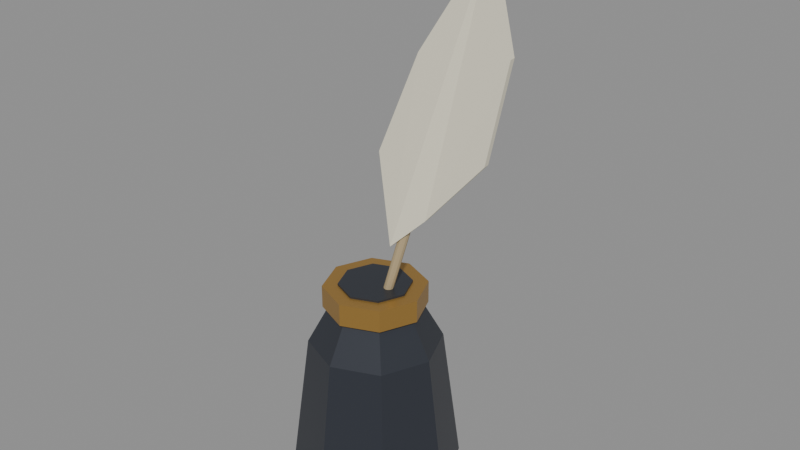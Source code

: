# Source: court-writing-set.blend  (saved by Blender 5.2.44; exported with 4.5.12 LTS)
import bpy
from mathutils import Matrix  # noqa: F401  (used for matrix-valued properties, if any)

bpy.ops.wm.read_factory_settings(use_empty=True)
scene = bpy.context.scene
scene.name = 'Scene'

# ---- materials (node trees are filled in below, after node groups)
mat_dark_ink_pot = bpy.data.materials.new('Dark ink pot')
mat_dark_ink_pot.diffuse_color = (0.035, 0.04, 0.052, 1.0)
mat_ink_pot_brass_lip = bpy.data.materials.new('Ink pot brass lip')
mat_ink_pot_brass_lip.diffuse_color = (0.45, 0.26, 0.065, 1.0)
mat_quill_central_vein = bpy.data.materials.new('Quill central vein')
mat_quill_central_vein.diffuse_color = (0.5, 0.39, 0.22, 1.0)
mat_ivory_quill = bpy.data.materials.new('Ivory quill')
mat_ivory_quill.diffuse_color = (0.87, 0.82, 0.65, 1.0)

# ---- material node trees
mat_dark_ink_pot.use_nodes = True; mat_dark_ink_pot.node_tree.nodes.clear()
_N = mat_dark_ink_pot.node_tree.nodes; _L = mat_dark_ink_pot.node_tree.links
n0 = _N.new('ShaderNodeBsdfPrincipled'); n0.name = 'Principled BSDF'; n0.location = (-200, 100)
n0.inputs[0].default_value = (0.035, 0.04, 0.052, 1.0)
n0.inputs[1].default_value = 0.25
n0.inputs[2].default_value = 0.38
n0.inputs[10].default_value = 0.005
n1 = _N.new('ShaderNodeOutputMaterial'); n1.name = 'Material Output'; n1.location = (200, 100)
_L.new(n0.outputs[0], n1.inputs[0])
n1.is_active_output = True
mat_ink_pot_brass_lip.use_nodes = True; mat_ink_pot_brass_lip.node_tree.nodes.clear()
_N = mat_ink_pot_brass_lip.node_tree.nodes; _L = mat_ink_pot_brass_lip.node_tree.links
n0 = _N.new('ShaderNodeBsdfPrincipled'); n0.name = 'Principled BSDF'; n0.location = (-200, 100)
n0.inputs[0].default_value = (0.45, 0.26, 0.065, 1.0)
n0.inputs[1].default_value = 0.6
n0.inputs[2].default_value = 0.38
n0.inputs[10].default_value = 0.005
n1 = _N.new('ShaderNodeOutputMaterial'); n1.name = 'Material Output'; n1.location = (200, 100)
_L.new(n0.outputs[0], n1.inputs[0])
n1.is_active_output = True
mat_quill_central_vein.use_nodes = True; mat_quill_central_vein.node_tree.nodes.clear()
_N = mat_quill_central_vein.node_tree.nodes; _L = mat_quill_central_vein.node_tree.links
n0 = _N.new('ShaderNodeBsdfPrincipled'); n0.name = 'Principled BSDF'; n0.location = (-200, 100)
n0.inputs[0].default_value = (0.5, 0.39, 0.22, 1.0)
n0.inputs[2].default_value = 0.7
n0.inputs[10].default_value = 0.005
n1 = _N.new('ShaderNodeOutputMaterial'); n1.name = 'Material Output'; n1.location = (200, 100)
_L.new(n0.outputs[0], n1.inputs[0])
n1.is_active_output = True
mat_ivory_quill.use_nodes = True; mat_ivory_quill.node_tree.nodes.clear()
_N = mat_ivory_quill.node_tree.nodes; _L = mat_ivory_quill.node_tree.links
n0 = _N.new('ShaderNodeBsdfPrincipled'); n0.name = 'Principled BSDF'; n0.location = (-200, 100)
n0.inputs[0].default_value = (0.87, 0.82, 0.65, 1.0)
n0.inputs[2].default_value = 0.7
n0.inputs[10].default_value = 0.005
n1 = _N.new('ShaderNodeOutputMaterial'); n1.name = 'Material Output'; n1.location = (200, 100)
_L.new(n0.outputs[0], n1.inputs[0])
n1.is_active_output = True

# ---- meshes
me_cone = bpy.data.meshes.new('Cone')
me_cone.from_pydata([(0.0, 0.045, 0.0), (0.0, 0.035, 0.075), (0.03182, 0.03182, 0.0), (0.02475, 0.02475, 0.075), (0.045, 0.0, 0.0), (0.035, 0.0, 0.075), (0.03182, -0.03182, 0.0), (0.02475, -0.02475, 0.075), (0.0, -0.045, 0.0), (0.0, -0.035, 0.075), (-0.03182, -0.03182, 0.0), (-0.02475, -0.02475, 0.075), (-0.045, 0.0, 0.0), (-0.035, 0.0, 0.075), (-0.03182, 0.03182, 0.0), (-0.02475, 0.02475, 0.075), (0.0, 0.035, 0.075), (0.0, 0.024, 0.095), (0.02475, 0.02475, 0.075), (0.01697, 0.01697, 0.095), (0.035, 0.0, 0.075), (0.024, 0.0, 0.095), (0.02475, -0.02475, 0.075), (0.01697, -0.01697, 0.095), (0.0, -0.035, 0.075), (0.0, -0.024, 0.095), (-0.02475, -0.02475, 0.075), (-0.01697, -0.01697, 0.095), (-0.035, 0.0, 0.075), (-0.024, 0.0, 0.095), (-0.02475, 0.02475, 0.075), (-0.01697, 0.01697, 0.095), (0.0, 0.027, 0.095), (0.0, 0.027, 0.107), (0.01909, 0.01909, 0.095), (0.01909, 0.01909, 0.107), (0.027, 0.0, 0.095), (0.027, 0.0, 0.107), (0.01909, -0.01909, 0.095), (0.01909, -0.01909, 0.107), (0.0, -0.027, 0.095), (0.0, -0.027, 0.107), (-0.01909, -0.01909, 0.095), (-0.01909, -0.01909, 0.107), (-0.027, 0.0, 0.095), (-0.027, 0.0, 0.107), (-0.01909, 0.01909, 0.095), (-0.01909, 0.01909, 0.107), (0.0, 0.019, 0.104), (0.0, 0.019, 0.108), (0.01344, 0.01344, 0.104), (0.01344, 0.01344, 0.108), (0.019, 0.0, 0.104), (0.019, 0.0, 0.108), (0.01344, -0.01344, 0.104), (0.01344, -0.01344, 0.108), (0.0, -0.019, 0.104), (0.0, -0.019, 0.108), (-0.01344, -0.01344, 0.104), (-0.01344, -0.01344, 0.108), (-0.019, 0.0, 0.104), (-0.019, 0.0, 0.108), (-0.01344, 0.01344, 0.104), (-0.01344, 0.01344, 0.108), (-0.002388, 4.992e-09, 0.08074), (0.06261, -5.293e-09, 0.2907), (-0.002068, 0.00125, 0.08064), (0.06293, 0.00125, 0.2906), (-0.001194, 0.002165, 0.08037), (0.06381, 0.002165, 0.2904), (0.0, 0.0025, 0.08), (0.065, 0.0025, 0.29), (0.001194, 0.002165, 0.07963), (0.06619, 0.002165, 0.2896), (0.002068, 0.00125, 0.07936), (0.06707, 0.00125, 0.2894), (0.002388, 5.293e-09, 0.07926), (0.06739, -4.992e-09, 0.2893), (0.002068, -0.00125, 0.07936), (0.06707, -0.00125, 0.2894), (0.001194, -0.002165, 0.07963), (0.06619, -0.002165, 0.2896), (0.0, -0.0025, 0.08), (0.065, -0.0025, 0.29), (-0.001194, -0.002165, 0.08037), (0.06381, -0.002165, 0.2904), (-0.002068, -0.00125, 0.08064), (0.06293, -0.00125, 0.2906), (0.014, -0.002, 0.135), (0.006, 0.0, 0.182), (0.029, 0.0, 0.235), (0.065, 0.0, 0.29), (0.077, 0.0, 0.242), (0.066, 0.0, 0.191), (0.032, 0.002, 0.153), (0.01401, -0.005, 0.135), (0.005849, -0.002995, 0.1821), (0.02885, -0.002995, 0.2351), (0.06508, -0.002999, 0.29), (0.07718, -0.002994, 0.2419), (0.06618, -0.002994, 0.1909), (0.03218, -0.0009935, 0.1529), (0.02762, -4.258e-10, 0.1707), (0.04662, 4.047e-10, 0.1777), (0.02765, 0.00035, 0.1706), (0.04665, 0.00035, 0.1776), (0.02774, 0.0006062, 0.1703), (0.04674, 0.0006062, 0.1773), (0.02786, 0.0007, 0.17), (0.04686, 0.0007, 0.177), (0.02798, 0.0006062, 0.1697), (0.04698, 0.0006062, 0.1767), (0.02807, 0.00035, 0.1694), (0.04707, 0.00035, 0.1764), (0.0281, -4.047e-10, 0.1693), (0.0471, 4.258e-10, 0.1763), (0.02807, -0.00035, 0.1694), (0.04707, -0.00035, 0.1764), (0.02798, -0.0006062, 0.1697), (0.04698, -0.0006062, 0.1767), (0.02786, -0.0007, 0.17), (0.04686, -0.0007, 0.177), (0.02774, -0.0006062, 0.1703), (0.04674, -0.0006062, 0.1773), (0.02765, -0.00035, 0.1706), (0.04665, -0.00035, 0.1776), (0.03381, -4.258e-10, 0.1907), (0.05281, 4.047e-10, 0.1977), (0.03384, 0.00035, 0.1906), (0.05284, 0.00035, 0.1976), (0.03393, 0.0006062, 0.1903), (0.05293, 0.0006062, 0.1973), (0.03405, 0.0007, 0.19), (0.05305, 0.0007, 0.197), (0.03417, 0.0006062, 0.1897), (0.05317, 0.0006062, 0.1967), (0.03426, 0.00035, 0.1894), (0.05326, 0.00035, 0.1964), (0.03429, -4.047e-10, 0.1893), (0.05329, 4.258e-10, 0.1963), (0.03426, -0.00035, 0.1894), (0.05326, -0.00035, 0.1964), (0.03417, -0.0006062, 0.1897), (0.05317, -0.0006062, 0.1967), (0.03405, -0.0007, 0.19), (0.05305, -0.0007, 0.197), (0.03393, -0.0006062, 0.1903), (0.05293, -0.0006062, 0.1973), (0.03384, -0.00035, 0.1906), (0.05284, -0.00035, 0.1976), (0.04, -4.258e-10, 0.2107), (0.059, 4.047e-10, 0.2177), (0.04003, 0.00035, 0.2106), (0.05903, 0.00035, 0.2176), (0.04012, 0.0006062, 0.2103), (0.05912, 0.0006062, 0.2173), (0.04024, 0.0007, 0.21), (0.05924, 0.0007, 0.217), (0.04036, 0.0006062, 0.2097), (0.05936, 0.0006062, 0.2167), (0.04045, 0.00035, 0.2094), (0.05945, 0.00035, 0.2164), (0.04048, -4.047e-10, 0.2093), (0.05948, 4.258e-10, 0.2163), (0.04045, -0.00035, 0.2094), (0.05945, -0.00035, 0.2164), (0.04036, -0.0006062, 0.2097), (0.05936, -0.0006062, 0.2167), (0.04024, -0.0007, 0.21), (0.05924, -0.0007, 0.217), (0.04012, -0.0006062, 0.2103), (0.05912, -0.0006062, 0.2173), (0.04003, -0.00035, 0.2106), (0.05903, -0.00035, 0.2176), (0.04619, -1.391e-09, 0.2307), (0.06519, 1.221e-09, 0.2377), (0.04622, 0.00035, 0.2306), (0.06522, 0.00035, 0.2376), (0.04631, 0.0006062, 0.2303), (0.06531, 0.0006062, 0.2373), (0.04643, 0.0007, 0.23), (0.06543, 0.0007, 0.237), (0.04655, 0.0006062, 0.2297), (0.06555, 0.0006062, 0.2367), (0.04664, 0.00035, 0.2294), (0.06564, 0.00035, 0.2364), (0.04667, -1.221e-09, 0.2293), (0.06567, 1.391e-09, 0.2363), (0.04664, -0.00035, 0.2294), (0.06564, -0.00035, 0.2364), (0.04655, -0.0006062, 0.2297), (0.06555, -0.0006062, 0.2367), (0.04643, -0.0007, 0.23), (0.06543, -0.0007, 0.237), (0.04631, -0.0006062, 0.2303), (0.06531, -0.0006062, 0.2373), (0.04622, -0.00035, 0.2306), (0.06522, -0.00035, 0.2376), (0.05238, -4.258e-10, 0.2507), (0.07138, 4.047e-10, 0.2577), (0.05241, 0.00035, 0.2506), (0.07141, 0.00035, 0.2576), (0.0525, 0.0006062, 0.2503), (0.0715, 0.0006062, 0.2573), (0.05262, 0.0007, 0.25), (0.07162, 0.0007, 0.257), (0.05274, 0.0006062, 0.2497), (0.07174, 0.0006062, 0.2567), (0.05283, 0.00035, 0.2494), (0.07183, 0.00035, 0.2564), (0.05286, -4.047e-10, 0.2493), (0.07186, 4.258e-10, 0.2563), (0.05283, -0.00035, 0.2494), (0.07183, -0.00035, 0.2564), (0.05274, -0.0006062, 0.2497), (0.07174, -0.0006062, 0.2567), (0.05262, -0.0007, 0.25), (0.07162, -0.0007, 0.257), (0.0525, -0.0006062, 0.2503), (0.0715, -0.0006062, 0.2573), (0.05241, -0.00035, 0.2506), (0.07141, -0.00035, 0.2576)], [], [(0, 1, 3, 2), (2, 3, 5, 4), (4, 5, 7, 6), (6, 7, 9, 8), (8, 9, 11, 10), (10, 11, 13, 12), (3, 1, 15, 13, 11, 9, 7, 5), (12, 13, 15, 14), (14, 15, 1, 0), (0, 2, 4, 6, 8, 10, 12, 14), (16, 17, 19, 18), (18, 19, 21, 20), (20, 21, 23, 22), (22, 23, 25, 24), (24, 25, 27, 26), (26, 27, 29, 28), (19, 17, 31, 29, 27, 25, 23, 21), (28, 29, 31, 30), (30, 31, 17, 16), (16, 18, 20, 22, 24, 26, 28, 30), (32, 33, 35, 34), (34, 35, 37, 36), (36, 37, 39, 38), (38, 39, 41, 40), (40, 41, 43, 42), (42, 43, 45, 44), (35, 33, 47, 45, 43, 41, 39, 37), (44, 45, 47, 46), (46, 47, 33, 32), (32, 34, 36, 38, 40, 42, 44, 46), (48, 49, 51, 50), (50, 51, 53, 52), (52, 53, 55, 54), (54, 55, 57, 56), (56, 57, 59, 58), (58, 59, 61, 60), (51, 49, 63, 61, 59, 57, 55, 53), (60, 61, 63, 62), (62, 63, 49, 48), (48, 50, 52, 54, 56, 58, 60, 62), (64, 65, 67, 66), (66, 67, 69, 68), (68, 69, 71, 70), (70, 71, 73, 72), (72, 73, 75, 74), (74, 75, 77, 76), (76, 77, 79, 78), (78, 79, 81, 80), (80, 81, 83, 82), (82, 83, 85, 84), (67, 65, 87, 85, 83, 81, 79, 77, 75, 73, 71, 69), (84, 85, 87, 86), (86, 87, 65, 64), (64, 66, 68, 70, 72, 74, 76, 78, 80, 82, 84, 86), (88, 89, 90, 91), (88, 91, 92, 93, 94), (95, 98, 97, 96), (95, 101, 100, 99, 98), (89, 88, 95, 96), (90, 89, 96, 97), (91, 90, 97, 98), (88, 94, 101, 95), (92, 91, 98, 99), (93, 92, 99, 100), (94, 93, 100, 101), (102, 103, 105, 104), (104, 105, 107, 106), (106, 107, 109, 108), (108, 109, 111, 110), (110, 111, 113, 112), (112, 113, 115, 114), (114, 115, 117, 116), (116, 117, 119, 118), (118, 119, 121, 120), (120, 121, 123, 122), (105, 103, 125, 123, 121, 119, 117, 115, 113, 111, 109, 107), (122, 123, 125, 124), (124, 125, 103, 102), (102, 104, 106, 108, 110, 112, 114, 116, 118, 120, 122, 124), (126, 127, 129, 128), (128, 129, 131, 130), (130, 131, 133, 132), (132, 133, 135, 134), (134, 135, 137, 136), (136, 137, 139, 138), (138, 139, 141, 140), (140, 141, 143, 142), (142, 143, 145, 144), (144, 145, 147, 146), (129, 127, 149, 147, 145, 143, 141, 139, 137, 135, 133, 131), (146, 147, 149, 148), (148, 149, 127, 126), (126, 128, 130, 132, 134, 136, 138, 140, 142, 144, 146, 148), (150, 151, 153, 152), (152, 153, 155, 154), (154, 155, 157, 156), (156, 157, 159, 158), (158, 159, 161, 160), (160, 161, 163, 162), (162, 163, 165, 164), (164, 165, 167, 166), (166, 167, 169, 168), (168, 169, 171, 170), (153, 151, 173, 171, 169, 167, 165, 163, 161, 159, 157, 155), (170, 171, 173, 172), (172, 173, 151, 150), (150, 152, 154, 156, 158, 160, 162, 164, 166, 168, 170, 172), (174, 175, 177, 176), (176, 177, 179, 178), (178, 179, 181, 180), (180, 181, 183, 182), (182, 183, 185, 184), (184, 185, 187, 186), (186, 187, 189, 188), (188, 189, 191, 190), (190, 191, 193, 192), (192, 193, 195, 194), (177, 175, 197, 195, 193, 191, 189, 187, 185, 183, 181, 179), (194, 195, 197, 196), (196, 197, 175, 174), (174, 176, 178, 180, 182, 184, 186, 188, 190, 192, 194, 196), (198, 199, 201, 200), (200, 201, 203, 202), (202, 203, 205, 204), (204, 205, 207, 206), (206, 207, 209, 208), (208, 209, 211, 210), (210, 211, 213, 212), (212, 213, 215, 214), (214, 215, 217, 216), (216, 217, 219, 218), (201, 199, 221, 219, 217, 215, 213, 211, 209, 207, 205, 203), (218, 219, 221, 220), (220, 221, 199, 198), (198, 200, 202, 204, 206, 208, 210, 212, 214, 216, 218, 220)])
me_cone.polygons.foreach_set('material_index', [0, 0, 0, 0, 0, 0, 0, 0, 0, 0, 0, 0, 0, 0, 0, 0, 0, 0, 0, 0, 1, 1, 1, 1, 1, 1, 1, 1, 1, 1, 0, 0, 0, 0, 0, 0, 0, 0, 0, 0, 2, 2, 2, 2, 2, 2, 2, 2, 2, 2, 2, 2, 2, 2, 3, 3, 3, 3, 3, 3, 3, 3, 3, 3, 3, 2, 2, 2, 2, 2, 2, 2, 2, 2, 2, 2, 2, 2, 2, 2, 2, 2, 2, 2, 2, 2, 2, 2, 2, 2, 2, 2, 2, 2, 2, 2, 2, 2, 2, 2, 2, 2, 2, 2, 2, 2, 2, 2, 2, 2, 2, 2, 2, 2, 2, 2, 2, 2, 2, 2, 2, 2, 2, 2, 2, 2, 2, 2, 2, 2, 2, 2, 2, 2, 2])
_uv = me_cone.uv_layers.new(name='UVMap')
_uv.uv.foreach_set('vector', [1.0, 0.5, 1.0, 1.0, 0.875, 1.0, 0.875, 0.5, 0.875, 0.5, 0.875, 1.0, 0.75, 1.0, 0.75, 0.5, 0.75, 0.5, 0.75, 1.0, 0.625, 1.0, 0.625, 0.5, 0.625, 0.5, 0.625, 1.0, 0.5, 1.0, 0.5, 0.5, 0.5, 0.5, 0.5, 1.0, 0.375, 1.0, 0.375, 0.5, 0.375, 0.5, 0.375, 1.0, 0.25, 1.0, 0.25, 0.5, 0.4197, 0.4197, 0.25, 0.49, 0.08029, 0.4197, 0.01, 0.25, 0.08029, 0.08029, 0.25, 0.01, 0.4197, 0.08029, 0.49, 0.25, 0.25, 0.5, 0.25, 1.0, 0.125, 1.0, 0.125, 0.5, 0.125, 0.5, 0.125, 1.0, 0.0, 1.0, 0.0, 0.5, 0.75, 0.49, 0.9197, 0.4197, 0.99, 0.25, 0.9197, 0.08029, 0.75, 0.01, 0.5803, 0.08029, 0.51, 0.25, 0.5803, 0.4197, 1.0, 0.5, 1.0, 1.0, 0.875, 1.0, 0.875, 0.5, 0.875, 0.5, 0.875, 1.0, 0.75, 1.0, 0.75, 0.5, 0.75, 0.5, 0.75, 1.0, 0.625, 1.0, 0.625, 0.5, 0.625, 0.5, 0.625, 1.0, 0.5, 1.0, 0.5, 0.5, 0.5, 0.5, 0.5, 1.0, 0.375, 1.0, 0.375, 0.5, 0.375, 0.5, 0.375, 1.0, 0.25, 1.0, 0.25, 0.5, 0.4197, 0.4197, 0.25, 0.49, 0.08029, 0.4197, 0.01, 0.25, 0.08029, 0.08029, 0.25, 0.01, 0.4197, 0.08029, 0.49, 0.25, 0.25, 0.5, 0.25, 1.0, 0.125, 1.0, 0.125, 0.5, 0.125, 0.5, 0.125, 1.0, 0.0, 1.0, 0.0, 0.5, 0.75, 0.49, 0.9197, 0.4197, 0.99, 0.25, 0.9197, 0.08029, 0.75, 0.01, 0.5803, 0.08029, 0.51, 0.25, 0.5803, 0.4197, 1.0, 0.5, 1.0, 1.0, 0.875, 1.0, 0.875, 0.5, 0.875, 0.5, 0.875, 1.0, 0.75, 1.0, 0.75, 0.5, 0.75, 0.5, 0.75, 1.0, 0.625, 1.0, 0.625, 0.5, 0.625, 0.5, 0.625, 1.0, 0.5, 1.0, 0.5, 0.5, 0.5, 0.5, 0.5, 1.0, 0.375, 1.0, 0.375, 0.5, 0.375, 0.5, 0.375, 1.0, 0.25, 1.0, 0.25, 0.5, 0.4197, 0.4197, 0.25, 0.49, 0.08029, 0.4197, 0.01, 0.25, 0.08029, 0.08029, 0.25, 0.01, 0.4197, 0.08029, 0.49, 0.25, 0.25, 0.5, 0.25, 1.0, 0.125, 1.0, 0.125, 0.5, 0.125, 0.5, 0.125, 1.0, 0.0, 1.0, 0.0, 0.5, 0.75, 0.49, 0.9197, 0.4197, 0.99, 0.25, 0.9197, 0.08029, 0.75, 0.01, 0.5803, 0.08029, 0.51, 0.25, 0.5803, 0.4197, 1.0, 0.5, 1.0, 1.0, 0.875, 1.0, 0.875, 0.5, 0.875, 0.5, 0.875, 1.0, 0.75, 1.0, 0.75, 0.5, 0.75, 0.5, 0.75, 1.0, 0.625, 1.0, 0.625, 0.5, 0.625, 0.5, 0.625, 1.0, 0.5, 1.0, 0.5, 0.5, 0.5, 0.5, 0.5, 1.0, 0.375, 1.0, 0.375, 0.5, 0.375, 0.5, 0.375, 1.0, 0.25, 1.0, 0.25, 0.5, 0.4197, 0.4197, 0.25, 0.49, 0.08029, 0.4197, 0.01, 0.25, 0.08029, 0.08029, 0.25, 0.01, 0.4197, 0.08029, 0.49, 0.25, 0.25, 0.5, 0.25, 1.0, 0.125, 1.0, 0.125, 0.5, 0.125, 0.5, 0.125, 1.0, 0.0, 1.0, 0.0, 0.5, 0.75, 0.49, 0.9197, 0.4197, 0.99, 0.25, 0.9197, 0.08029, 0.75, 0.01, 0.5803, 0.08029, 0.51, 0.25, 0.5803, 0.4197, 1.0, 0.5, 1.0, 1.0, 0.9167, 1.0, 0.9167, 0.5, 0.9167, 0.5, 0.9167, 1.0, 0.8333, 1.0, 0.8333, 0.5, 0.8333, 0.5, 0.8333, 1.0, 0.75, 1.0, 0.75, 0.5, 0.75, 0.5, 0.75, 1.0, 0.6667, 1.0, 0.6667, 0.5, 0.6667, 0.5, 0.6667, 1.0, 0.5833, 1.0, 0.5833, 0.5, 0.5833, 0.5, 0.5833, 1.0, 0.5, 1.0, 0.5, 0.5, 0.5, 0.5, 0.5, 1.0, 0.4167, 1.0, 0.4167, 0.5, 0.4167, 0.5, 0.4167, 1.0, 0.3333, 1.0, 0.3333, 0.5, 0.3333, 0.5, 0.3333, 1.0, 0.25, 1.0, 0.25, 0.5, 0.25, 0.5, 0.25, 1.0, 0.1667, 1.0, 0.1667, 0.5, 0.37, 0.4578, 0.25, 0.49, 0.13, 0.4578, 0.04215, 0.37, 0.01, 0.25, 0.04215, 0.13, 0.13, 0.04215, 0.25, 0.01, 0.37, 0.04215, 0.4578, 0.13, 0.49, 0.25, 0.4578, 0.37, 0.1667, 0.5, 0.1667, 1.0, 0.08333, 1.0, 0.08333, 0.5, 0.08333, 0.5, 0.08333, 1.0, 7.451e-08, 1.0, 7.451e-08, 0.5, 0.75, 0.49, 0.87, 0.4578, 0.9578, 0.37, 0.99, 0.25, 0.9578, 0.13, 0.87, 0.04215, 0.75, 0.01, 0.63, 0.04215, 0.5422, 0.13, 0.51, 0.25, 0.5422, 0.37, 0.63, 0.4578, 0.0, 0.0, 0.0, 0.0, 0.0, 0.0, 0.0, 0.0, 0.0, 0.0, 0.0, 0.0, 0.0, 0.0, 0.0, 0.0, 0.0, 0.0, 0.0, 0.0, 0.0, 0.0, 0.0, 0.0, 0.0, 0.0, 0.0, 0.0, 0.0, 0.0, 0.0, 0.0, 0.0, 0.0, 0.0, 0.0, 0.0, 0.0, 0.0, 0.0, 0.0, 0.0, 0.0, 0.0, 0.0, 0.0, 0.0, 0.0, 0.0, 0.0, 0.0, 0.0, 0.0, 0.0, 0.0, 0.0, 0.0, 0.0, 0.0, 0.0, 0.0, 0.0, 0.0, 0.0, 0.0, 0.0, 0.0, 0.0, 0.0, 0.0, 0.0, 0.0, 0.0, 0.0, 0.0, 0.0, 0.0, 0.0, 0.0, 0.0, 0.0, 0.0, 0.0, 0.0, 0.0, 0.0, 0.0, 0.0, 0.0, 0.0, 0.0, 0.0, 1.0, 0.5, 1.0, 1.0, 0.9167, 1.0, 0.9167, 0.5, 0.9167, 0.5, 0.9167, 1.0, 0.8333, 1.0, 0.8333, 0.5, 0.8333, 0.5, 0.8333, 1.0, 0.75, 1.0, 0.75, 0.5, 0.75, 0.5, 0.75, 1.0, 0.6667, 1.0, 0.6667, 0.5, 0.6667, 0.5, 0.6667, 1.0, 0.5833, 1.0, 0.5833, 0.5, 0.5833, 0.5, 0.5833, 1.0, 0.5, 1.0, 0.5, 0.5, 0.5, 0.5, 0.5, 1.0, 0.4167, 1.0, 0.4167, 0.5, 0.4167, 0.5, 0.4167, 1.0, 0.3333, 1.0, 0.3333, 0.5, 0.3333, 0.5, 0.3333, 1.0, 0.25, 1.0, 0.25, 0.5, 0.25, 0.5, 0.25, 1.0, 0.1667, 1.0, 0.1667, 0.5, 0.37, 0.4578, 0.25, 0.49, 0.13, 0.4578, 0.04215, 0.37, 0.01, 0.25, 0.04215, 0.13, 0.13, 0.04215, 0.25, 0.01, 0.37, 0.04215, 0.4578, 0.13, 0.49, 0.25, 0.4578, 0.37, 0.1667, 0.5, 0.1667, 1.0, 0.08333, 1.0, 0.08333, 0.5, 0.08333, 0.5, 0.08333, 1.0, 7.451e-08, 1.0, 7.451e-08, 0.5, 0.75, 0.49, 0.87, 0.4578, 0.9578, 0.37, 0.99, 0.25, 0.9578, 0.13, 0.87, 0.04215, 0.75, 0.01, 0.63, 0.04215, 0.5422, 0.13, 0.51, 0.25, 0.5422, 0.37, 0.63, 0.4578, 1.0, 0.5, 1.0, 1.0, 0.9167, 1.0, 0.9167, 0.5, 0.9167, 0.5, 0.9167, 1.0, 0.8333, 1.0, 0.8333, 0.5, 0.8333, 0.5, 0.8333, 1.0, 0.75, 1.0, 0.75, 0.5, 0.75, 0.5, 0.75, 1.0, 0.6667, 1.0, 0.6667, 0.5, 0.6667, 0.5, 0.6667, 1.0, 0.5833, 1.0, 0.5833, 0.5, 0.5833, 0.5, 0.5833, 1.0, 0.5, 1.0, 0.5, 0.5, 0.5, 0.5, 0.5, 1.0, 0.4167, 1.0, 0.4167, 0.5, 0.4167, 0.5, 0.4167, 1.0, 0.3333, 1.0, 0.3333, 0.5, 0.3333, 0.5, 0.3333, 1.0, 0.25, 1.0, 0.25, 0.5, 0.25, 0.5, 0.25, 1.0, 0.1667, 1.0, 0.1667, 0.5, 0.37, 0.4578, 0.25, 0.49, 0.13, 0.4578, 0.04215, 0.37, 0.01, 0.25, 0.04215, 0.13, 0.13, 0.04215, 0.25, 0.01, 0.37, 0.04215, 0.4578, 0.13, 0.49, 0.25, 0.4578, 0.37, 0.1667, 0.5, 0.1667, 1.0, 0.08333, 1.0, 0.08333, 0.5, 0.08333, 0.5, 0.08333, 1.0, 7.451e-08, 1.0, 7.451e-08, 0.5, 0.75, 0.49, 0.87, 0.4578, 0.9578, 0.37, 0.99, 0.25, 0.9578, 0.13, 0.87, 0.04215, 0.75, 0.01, 0.63, 0.04215, 0.5422, 0.13, 0.51, 0.25, 0.5422, 0.37, 0.63, 0.4578, 1.0, 0.5, 1.0, 1.0, 0.9167, 1.0, 0.9167, 0.5, 0.9167, 0.5, 0.9167, 1.0, 0.8333, 1.0, 0.8333, 0.5, 0.8333, 0.5, 0.8333, 1.0, 0.75, 1.0, 0.75, 0.5, 0.75, 0.5, 0.75, 1.0, 0.6667, 1.0, 0.6667, 0.5, 0.6667, 0.5, 0.6667, 1.0, 0.5833, 1.0, 0.5833, 0.5, 0.5833, 0.5, 0.5833, 1.0, 0.5, 1.0, 0.5, 0.5, 0.5, 0.5, 0.5, 1.0, 0.4167, 1.0, 0.4167, 0.5, 0.4167, 0.5, 0.4167, 1.0, 0.3333, 1.0, 0.3333, 0.5, 0.3333, 0.5, 0.3333, 1.0, 0.25, 1.0, 0.25, 0.5, 0.25, 0.5, 0.25, 1.0, 0.1667, 1.0, 0.1667, 0.5, 0.37, 0.4578, 0.25, 0.49, 0.13, 0.4578, 0.04215, 0.37, 0.01, 0.25, 0.04215, 0.13, 0.13, 0.04215, 0.25, 0.01, 0.37, 0.04215, 0.4578, 0.13, 0.49, 0.25, 0.4578, 0.37, 0.1667, 0.5, 0.1667, 1.0, 0.08333, 1.0, 0.08333, 0.5, 0.08333, 0.5, 0.08333, 1.0, 7.451e-08, 1.0, 7.451e-08, 0.5, 0.75, 0.49, 0.87, 0.4578, 0.9578, 0.37, 0.99, 0.25, 0.9578, 0.13, 0.87, 0.04215, 0.75, 0.01, 0.63, 0.04215, 0.5422, 0.13, 0.51, 0.25, 0.5422, 0.37, 0.63, 0.4578, 1.0, 0.5, 1.0, 1.0, 0.9167, 1.0, 0.9167, 0.5, 0.9167, 0.5, 0.9167, 1.0, 0.8333, 1.0, 0.8333, 0.5, 0.8333, 0.5, 0.8333, 1.0, 0.75, 1.0, 0.75, 0.5, 0.75, 0.5, 0.75, 1.0, 0.6667, 1.0, 0.6667, 0.5, 0.6667, 0.5, 0.6667, 1.0, 0.5833, 1.0, 0.5833, 0.5, 0.5833, 0.5, 0.5833, 1.0, 0.5, 1.0, 0.5, 0.5, 0.5, 0.5, 0.5, 1.0, 0.4167, 1.0, 0.4167, 0.5, 0.4167, 0.5, 0.4167, 1.0, 0.3333, 1.0, 0.3333, 0.5, 0.3333, 0.5, 0.3333, 1.0, 0.25, 1.0, 0.25, 0.5, 0.25, 0.5, 0.25, 1.0, 0.1667, 1.0, 0.1667, 0.5, 0.37, 0.4578, 0.25, 0.49, 0.13, 0.4578, 0.04215, 0.37, 0.01, 0.25, 0.04215, 0.13, 0.13, 0.04215, 0.25, 0.01, 0.37, 0.04215, 0.4578, 0.13, 0.49, 0.25, 0.4578, 0.37, 0.1667, 0.5, 0.1667, 1.0, 0.08333, 1.0, 0.08333, 0.5, 0.08333, 0.5, 0.08333, 1.0, 7.451e-08, 1.0, 7.451e-08, 0.5, 0.75, 0.49, 0.87, 0.4578, 0.9578, 0.37, 0.99, 0.25, 0.9578, 0.13, 0.87, 0.04215, 0.75, 0.01, 0.63, 0.04215, 0.5422, 0.13, 0.51, 0.25, 0.5422, 0.37, 0.63, 0.4578, 1.0, 0.5, 1.0, 1.0, 0.9167, 1.0, 0.9167, 0.5, 0.9167, 0.5, 0.9167, 1.0, 0.8333, 1.0, 0.8333, 0.5, 0.8333, 0.5, 0.8333, 1.0, 0.75, 1.0, 0.75, 0.5, 0.75, 0.5, 0.75, 1.0, 0.6667, 1.0, 0.6667, 0.5, 0.6667, 0.5, 0.6667, 1.0, 0.5833, 1.0, 0.5833, 0.5, 0.5833, 0.5, 0.5833, 1.0, 0.5, 1.0, 0.5, 0.5, 0.5, 0.5, 0.5, 1.0, 0.4167, 1.0, 0.4167, 0.5, 0.4167, 0.5, 0.4167, 1.0, 0.3333, 1.0, 0.3333, 0.5, 0.3333, 0.5, 0.3333, 1.0, 0.25, 1.0, 0.25, 0.5, 0.25, 0.5, 0.25, 1.0, 0.1667, 1.0, 0.1667, 0.5, 0.37, 0.4578, 0.25, 0.49, 0.13, 0.4578, 0.04215, 0.37, 0.01, 0.25, 0.04215, 0.13, 0.13, 0.04215, 0.25, 0.01, 0.37, 0.04215, 0.4578, 0.13, 0.49, 0.25, 0.4578, 0.37, 0.1667, 0.5, 0.1667, 1.0, 0.08333, 1.0, 0.08333, 0.5, 0.08333, 0.5, 0.08333, 1.0, 7.451e-08, 1.0, 7.451e-08, 0.5, 0.75, 0.49, 0.87, 0.4578, 0.9578, 0.37, 0.99, 0.25, 0.9578, 0.13, 0.87, 0.04215, 0.75, 0.01, 0.63, 0.04215, 0.5422, 0.13, 0.51, 0.25, 0.5422, 0.37, 0.63, 0.4578])
me_cone.materials.append(mat_dark_ink_pot)
me_cone.materials.append(mat_ink_pot_brass_lip)
me_cone.materials.append(mat_quill_central_vein)
me_cone.materials.append(mat_ivory_quill)
me_cone.update()

# ---- objects
ob_court_writing_set = bpy.data.objects.new('court-writing-set', me_cone)

# ---- transforms, parenting, visibility, modifiers, constraints
ob_court_writing_set.location = (0.0, 0.0, 0.0)

# ---- collection membership
scene.collection.objects.link(ob_court_writing_set)

# ---- scene / render settings (as saved in the file)
scene.frame_start = 1; scene.frame_end = 250; scene.frame_set(1)
scene.render.engine = 'BLENDER_EEVEE_NEXT'
scene.render.bake_bias = 0.0
scene.render.bake_samples = 0
scene.render.compositor_device = 'GPU'
scene.eevee.use_volume_custom_range = False
scene.eevee.fast_gi_thickness_near = 0.1
scene.eevee.fast_gi_thickness_far = 0.0
scene.eevee.ray_tracing_options.screen_trace_thickness = 0.1
bpy.context.view_layer.update()

# ---- added for rendering (the .blend has no active camera and no usable light): camera, sun + grey world if the file has none
cam_auto = bpy.data.cameras.new('AutoCamera')
cam_auto.lens = 50.0
cam_auto.sensor_width = 36.0
cam_auto.clip_end = 1000.0
ob_auto_camera = bpy.data.objects.new('AutoCamera', cam_auto)
scene.collection.objects.link(ob_auto_camera)
ob_auto_camera.location = (0.319526, -0.364123, 0.388118)
ob_auto_camera.rotation_euler = (1.09748, -7.21219e-08, 0.694738)
scene.camera = ob_auto_camera
light_auto_sun = bpy.data.lights.new('AutoSun', 'SUN')
light_auto_sun.energy = 3.0
light_auto_sun.angle = 0.0523599
ob_auto_sun = bpy.data.objects.new('AutoSun', light_auto_sun)
scene.collection.objects.link(ob_auto_sun)
ob_auto_sun.rotation_euler = (0.872665, 0.174533, 0.523599)
if scene.world is None:
    world_auto = bpy.data.worlds.new('AutoWorld')
    world_auto.color = (0.3, 0.3, 0.3)
    scene.world = world_auto
bpy.context.view_layer.update()
